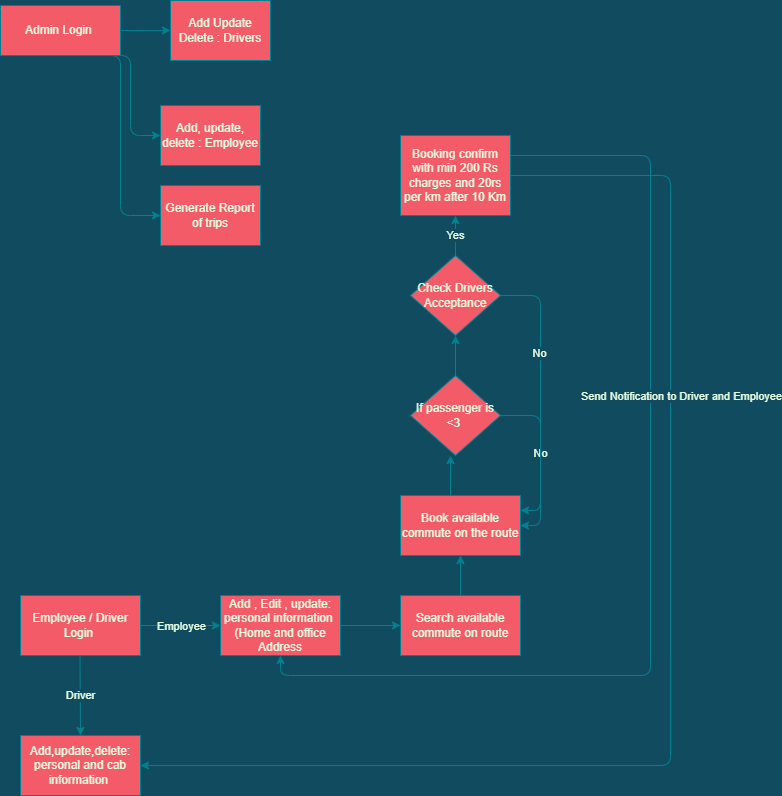

The diagram above was exported from draw.io. Its source (the exported page's mxGraphModel, read from the mxfile embedded in the PNG):
<mxGraphModel dx="1038" dy="1339" grid="1" gridSize="10" guides="1" tooltips="1" connect="1" arrows="1" fold="1" page="1" pageScale="1" pageWidth="1100" pageHeight="850" background="#114B5F" math="0" shadow="0">
  <root>
    <mxCell id="0" />
    <mxCell id="1" parent="0" />
    <mxCell id="zy4AjTc7Hh7OJ7KVQphy-6" value="Admin Login&amp;nbsp;" style="rounded=0;whiteSpace=wrap;html=1;sketch=0;fillColor=#F45B69;strokeColor=#028090;fontColor=#E4FDE1;" vertex="1" parent="1">
      <mxGeometry x="10" y="-800" width="120" height="50" as="geometry" />
    </mxCell>
    <mxCell id="zy4AjTc7Hh7OJ7KVQphy-10" value="Add Update Delete : Drivers" style="rounded=0;whiteSpace=wrap;html=1;sketch=0;fillColor=#F45B69;strokeColor=#028090;fontColor=#E4FDE1;" vertex="1" parent="1">
      <mxGeometry x="180" y="-805" width="100" height="60" as="geometry" />
    </mxCell>
    <mxCell id="zy4AjTc7Hh7OJ7KVQphy-14" value="Add, update, delete : Employee" style="rounded=0;whiteSpace=wrap;html=1;sketch=0;fillColor=#F45B69;strokeColor=#028090;fontColor=#E4FDE1;" vertex="1" parent="1">
      <mxGeometry x="170" y="-700" width="100" height="60" as="geometry" />
    </mxCell>
    <mxCell id="zy4AjTc7Hh7OJ7KVQphy-15" value="" style="edgeStyle=elbowEdgeStyle;elbow=horizontal;endArrow=classic;html=1;rounded=1;sketch=0;curved=0;entryX=0;entryY=0.5;entryDx=0;entryDy=0;exitX=1;exitY=0.5;exitDx=0;exitDy=0;labelBackgroundColor=#114B5F;strokeColor=#028090;fontColor=#E4FDE1;" edge="1" parent="1" source="zy4AjTc7Hh7OJ7KVQphy-6" target="zy4AjTc7Hh7OJ7KVQphy-10">
      <mxGeometry width="50" height="50" relative="1" as="geometry">
        <mxPoint x="150" y="-370" as="sourcePoint" />
        <mxPoint x="200" y="-420" as="targetPoint" />
      </mxGeometry>
    </mxCell>
    <mxCell id="zy4AjTc7Hh7OJ7KVQphy-16" value="" style="edgeStyle=elbowEdgeStyle;elbow=horizontal;endArrow=classic;html=1;rounded=1;sketch=0;curved=0;entryX=0;entryY=0.5;entryDx=0;entryDy=0;exitX=0.75;exitY=1;exitDx=0;exitDy=0;labelBackgroundColor=#114B5F;strokeColor=#028090;fontColor=#E4FDE1;" edge="1" parent="1" source="zy4AjTc7Hh7OJ7KVQphy-6" target="zy4AjTc7Hh7OJ7KVQphy-14">
      <mxGeometry width="50" height="50" relative="1" as="geometry">
        <mxPoint x="160" y="-376" as="sourcePoint" />
        <mxPoint x="250" y="-346" as="targetPoint" />
        <Array as="points">
          <mxPoint x="140" y="-660" />
          <mxPoint x="120" y="-430" />
          <mxPoint x="150" y="-460" />
          <mxPoint x="250" y="-390" />
        </Array>
      </mxGeometry>
    </mxCell>
    <mxCell id="zy4AjTc7Hh7OJ7KVQphy-18" value="" style="edgeStyle=elbowEdgeStyle;elbow=horizontal;endArrow=classic;html=1;rounded=1;sketch=0;curved=0;exitX=0.5;exitY=1;exitDx=0;exitDy=0;entryX=0;entryY=0.5;entryDx=0;entryDy=0;labelBackgroundColor=#114B5F;strokeColor=#028090;fontColor=#E4FDE1;" edge="1" parent="1" source="zy4AjTc7Hh7OJ7KVQphy-6" target="zy4AjTc7Hh7OJ7KVQphy-21">
      <mxGeometry width="50" height="50" relative="1" as="geometry">
        <mxPoint x="160" y="-374" as="sourcePoint" />
        <mxPoint x="280" y="-280" as="targetPoint" />
        <Array as="points">
          <mxPoint x="130" y="-600" />
          <mxPoint x="90" y="-440" />
          <mxPoint x="210" y="-380" />
        </Array>
      </mxGeometry>
    </mxCell>
    <mxCell id="zy4AjTc7Hh7OJ7KVQphy-21" value="Generate Report of trips" style="rounded=0;whiteSpace=wrap;html=1;sketch=0;fillColor=#F45B69;strokeColor=#028090;fontColor=#E4FDE1;" vertex="1" parent="1">
      <mxGeometry x="170" y="-620" width="100" height="60" as="geometry" />
    </mxCell>
    <mxCell id="zy4AjTc7Hh7OJ7KVQphy-24" value="" style="edgeStyle=orthogonalEdgeStyle;curved=0;rounded=1;sketch=0;orthogonalLoop=1;jettySize=auto;html=1;labelBackgroundColor=#114B5F;strokeColor=#028090;fontColor=#E4FDE1;" edge="1" parent="1" source="zy4AjTc7Hh7OJ7KVQphy-22" target="zy4AjTc7Hh7OJ7KVQphy-23">
      <mxGeometry relative="1" as="geometry" />
    </mxCell>
    <mxCell id="zy4AjTc7Hh7OJ7KVQphy-29" value="Employee" style="edgeLabel;html=1;align=center;verticalAlign=middle;resizable=0;points=[];labelBackgroundColor=#114B5F;fontColor=#E4FDE1;" vertex="1" connectable="0" parent="zy4AjTc7Hh7OJ7KVQphy-24">
      <mxGeometry x="-0.26" y="4" relative="1" as="geometry">
        <mxPoint x="10" y="4" as="offset" />
      </mxGeometry>
    </mxCell>
    <mxCell id="zy4AjTc7Hh7OJ7KVQphy-22" value="Employee / Driver Login&amp;nbsp;" style="rounded=0;whiteSpace=wrap;html=1;sketch=0;fillColor=#F45B69;strokeColor=#028090;fontColor=#E4FDE1;" vertex="1" parent="1">
      <mxGeometry x="30" y="-210" width="120" height="60" as="geometry" />
    </mxCell>
    <mxCell id="zy4AjTc7Hh7OJ7KVQphy-34" value="" style="edgeStyle=orthogonalEdgeStyle;curved=0;rounded=1;sketch=0;orthogonalLoop=1;jettySize=auto;html=1;labelBackgroundColor=#114B5F;strokeColor=#028090;fontColor=#E4FDE1;" edge="1" parent="1" source="zy4AjTc7Hh7OJ7KVQphy-23" target="zy4AjTc7Hh7OJ7KVQphy-33">
      <mxGeometry relative="1" as="geometry" />
    </mxCell>
    <mxCell id="zy4AjTc7Hh7OJ7KVQphy-23" value="Add , Edit , update:&lt;br&gt;personal information&amp;nbsp;&lt;br&gt;(Home and office Address" style="whiteSpace=wrap;html=1;rounded=0;sketch=0;fillColor=#F45B69;strokeColor=#028090;fontColor=#E4FDE1;" vertex="1" parent="1">
      <mxGeometry x="230" y="-210" width="120" height="60" as="geometry" />
    </mxCell>
    <mxCell id="zy4AjTc7Hh7OJ7KVQphy-25" value="Add,update,delete:&lt;br&gt;personal and cab information&amp;nbsp;" style="whiteSpace=wrap;html=1;rounded=0;sketch=0;fillColor=#F45B69;strokeColor=#028090;fontColor=#E4FDE1;" vertex="1" parent="1">
      <mxGeometry x="30" y="-70" width="120" height="60" as="geometry" />
    </mxCell>
    <mxCell id="zy4AjTc7Hh7OJ7KVQphy-31" value="" style="endArrow=classic;html=1;rounded=1;sketch=0;curved=0;labelBackgroundColor=#114B5F;strokeColor=#028090;fontColor=#E4FDE1;" edge="1" parent="1">
      <mxGeometry relative="1" as="geometry">
        <mxPoint x="89.5" y="-150" as="sourcePoint" />
        <mxPoint x="90" y="-70" as="targetPoint" />
        <Array as="points" />
      </mxGeometry>
    </mxCell>
    <mxCell id="zy4AjTc7Hh7OJ7KVQphy-32" value="Driver" style="edgeLabel;resizable=0;html=1;align=center;verticalAlign=middle;rounded=0;sketch=0;labelBackgroundColor=#114B5F;fontColor=#E4FDE1;" connectable="0" vertex="1" parent="zy4AjTc7Hh7OJ7KVQphy-31">
      <mxGeometry relative="1" as="geometry" />
    </mxCell>
    <mxCell id="zy4AjTc7Hh7OJ7KVQphy-36" value="" style="edgeStyle=orthogonalEdgeStyle;curved=0;rounded=1;sketch=0;orthogonalLoop=1;jettySize=auto;html=1;labelBackgroundColor=#114B5F;strokeColor=#028090;fontColor=#E4FDE1;" edge="1" parent="1" source="zy4AjTc7Hh7OJ7KVQphy-33" target="zy4AjTc7Hh7OJ7KVQphy-35">
      <mxGeometry relative="1" as="geometry" />
    </mxCell>
    <mxCell id="zy4AjTc7Hh7OJ7KVQphy-33" value="Search available commute on route" style="whiteSpace=wrap;html=1;rounded=0;sketch=0;fillColor=#F45B69;strokeColor=#028090;fontColor=#E4FDE1;" vertex="1" parent="1">
      <mxGeometry x="410" y="-210" width="120" height="60" as="geometry" />
    </mxCell>
    <mxCell id="zy4AjTc7Hh7OJ7KVQphy-35" value="Book available commute on the route" style="whiteSpace=wrap;html=1;rounded=0;sketch=0;fillColor=#F45B69;strokeColor=#028090;fontColor=#E4FDE1;" vertex="1" parent="1">
      <mxGeometry x="410" y="-310" width="120" height="60" as="geometry" />
    </mxCell>
    <mxCell id="zy4AjTc7Hh7OJ7KVQphy-44" value="No" style="edgeStyle=orthogonalEdgeStyle;curved=0;rounded=1;sketch=0;orthogonalLoop=1;jettySize=auto;html=1;exitX=1;exitY=0.5;exitDx=0;exitDy=0;entryX=1;entryY=0.25;entryDx=0;entryDy=0;labelBackgroundColor=#114B5F;strokeColor=#028090;fontColor=#E4FDE1;" edge="1" parent="1" source="zy4AjTc7Hh7OJ7KVQphy-37" target="zy4AjTc7Hh7OJ7KVQphy-35">
      <mxGeometry relative="1" as="geometry" />
    </mxCell>
    <mxCell id="zy4AjTc7Hh7OJ7KVQphy-46" value="" style="edgeStyle=orthogonalEdgeStyle;curved=0;rounded=1;sketch=0;orthogonalLoop=1;jettySize=auto;html=1;labelBackgroundColor=#114B5F;strokeColor=#028090;fontColor=#E4FDE1;" edge="1" parent="1" source="zy4AjTc7Hh7OJ7KVQphy-37" target="zy4AjTc7Hh7OJ7KVQphy-45">
      <mxGeometry relative="1" as="geometry" />
    </mxCell>
    <mxCell id="zy4AjTc7Hh7OJ7KVQphy-37" value="If passenger is &amp;lt;3&amp;nbsp;" style="rhombus;whiteSpace=wrap;html=1;rounded=0;sketch=0;fillColor=#F45B69;strokeColor=#028090;fontColor=#E4FDE1;" vertex="1" parent="1">
      <mxGeometry x="420" y="-430" width="90" height="80" as="geometry" />
    </mxCell>
    <mxCell id="zy4AjTc7Hh7OJ7KVQphy-38" value="" style="endArrow=classic;html=1;rounded=1;sketch=0;curved=0;labelBackgroundColor=#114B5F;strokeColor=#028090;fontColor=#E4FDE1;" edge="1" parent="1">
      <mxGeometry width="50" height="50" relative="1" as="geometry">
        <mxPoint x="460" y="-310" as="sourcePoint" />
        <mxPoint x="460" y="-350" as="targetPoint" />
      </mxGeometry>
    </mxCell>
    <mxCell id="zy4AjTc7Hh7OJ7KVQphy-50" style="edgeStyle=orthogonalEdgeStyle;curved=0;rounded=1;sketch=0;orthogonalLoop=1;jettySize=auto;html=1;entryX=1;entryY=0.5;entryDx=0;entryDy=0;labelBackgroundColor=#114B5F;strokeColor=#028090;fontColor=#E4FDE1;" edge="1" parent="1" source="zy4AjTc7Hh7OJ7KVQphy-40" target="zy4AjTc7Hh7OJ7KVQphy-25">
      <mxGeometry relative="1" as="geometry">
        <Array as="points">
          <mxPoint x="680" y="-630" />
          <mxPoint x="680" y="-40" />
        </Array>
      </mxGeometry>
    </mxCell>
    <mxCell id="zy4AjTc7Hh7OJ7KVQphy-52" style="edgeStyle=orthogonalEdgeStyle;curved=0;rounded=1;sketch=0;orthogonalLoop=1;jettySize=auto;html=1;exitX=1;exitY=0.25;exitDx=0;exitDy=0;entryX=0.5;entryY=1;entryDx=0;entryDy=0;labelBackgroundColor=#114B5F;strokeColor=#028090;fontColor=#E4FDE1;" edge="1" parent="1" source="zy4AjTc7Hh7OJ7KVQphy-40" target="zy4AjTc7Hh7OJ7KVQphy-23">
      <mxGeometry relative="1" as="geometry">
        <Array as="points">
          <mxPoint x="660" y="-650" />
          <mxPoint x="660" y="-130" />
          <mxPoint x="290" y="-130" />
        </Array>
      </mxGeometry>
    </mxCell>
    <mxCell id="zy4AjTc7Hh7OJ7KVQphy-53" value="Send Notification to Driver and Employee" style="edgeLabel;html=1;align=center;verticalAlign=middle;resizable=0;points=[];labelBackgroundColor=#114B5F;fontColor=#E4FDE1;" vertex="1" connectable="0" parent="zy4AjTc7Hh7OJ7KVQphy-52">
      <mxGeometry x="-0.2865" y="2" relative="1" as="geometry">
        <mxPoint x="28" y="5" as="offset" />
      </mxGeometry>
    </mxCell>
    <mxCell id="zy4AjTc7Hh7OJ7KVQphy-40" value="Booking confirm with min 200 Rs charges and 20rs per km after 10 Km" style="rounded=0;whiteSpace=wrap;html=1;sketch=0;fillColor=#F45B69;strokeColor=#028090;fontColor=#E4FDE1;" vertex="1" parent="1">
      <mxGeometry x="410" y="-670" width="110" height="80" as="geometry" />
    </mxCell>
    <mxCell id="zy4AjTc7Hh7OJ7KVQphy-47" value="Yes" style="edgeStyle=orthogonalEdgeStyle;curved=0;rounded=1;sketch=0;orthogonalLoop=1;jettySize=auto;html=1;labelBackgroundColor=#114B5F;strokeColor=#028090;fontColor=#E4FDE1;" edge="1" parent="1" source="zy4AjTc7Hh7OJ7KVQphy-45" target="zy4AjTc7Hh7OJ7KVQphy-40">
      <mxGeometry relative="1" as="geometry" />
    </mxCell>
    <mxCell id="zy4AjTc7Hh7OJ7KVQphy-48" style="edgeStyle=orthogonalEdgeStyle;curved=0;rounded=1;sketch=0;orthogonalLoop=1;jettySize=auto;html=1;exitX=1;exitY=0.5;exitDx=0;exitDy=0;entryX=1;entryY=0.5;entryDx=0;entryDy=0;labelBackgroundColor=#114B5F;strokeColor=#028090;fontColor=#E4FDE1;" edge="1" parent="1" source="zy4AjTc7Hh7OJ7KVQphy-45" target="zy4AjTc7Hh7OJ7KVQphy-35">
      <mxGeometry relative="1" as="geometry" />
    </mxCell>
    <mxCell id="zy4AjTc7Hh7OJ7KVQphy-49" value="No" style="edgeLabel;html=1;align=center;verticalAlign=middle;resizable=0;points=[];labelBackgroundColor=#114B5F;fontColor=#E4FDE1;" vertex="1" connectable="0" parent="zy4AjTc7Hh7OJ7KVQphy-48">
      <mxGeometry x="-0.3297" y="-2" relative="1" as="geometry">
        <mxPoint as="offset" />
      </mxGeometry>
    </mxCell>
    <mxCell id="zy4AjTc7Hh7OJ7KVQphy-45" value="Check Drivers Acceptance" style="rhombus;whiteSpace=wrap;html=1;rounded=0;sketch=0;fillColor=#F45B69;strokeColor=#028090;fontColor=#E4FDE1;" vertex="1" parent="1">
      <mxGeometry x="420" y="-550" width="90" height="80" as="geometry" />
    </mxCell>
  </root>
</mxGraphModel>